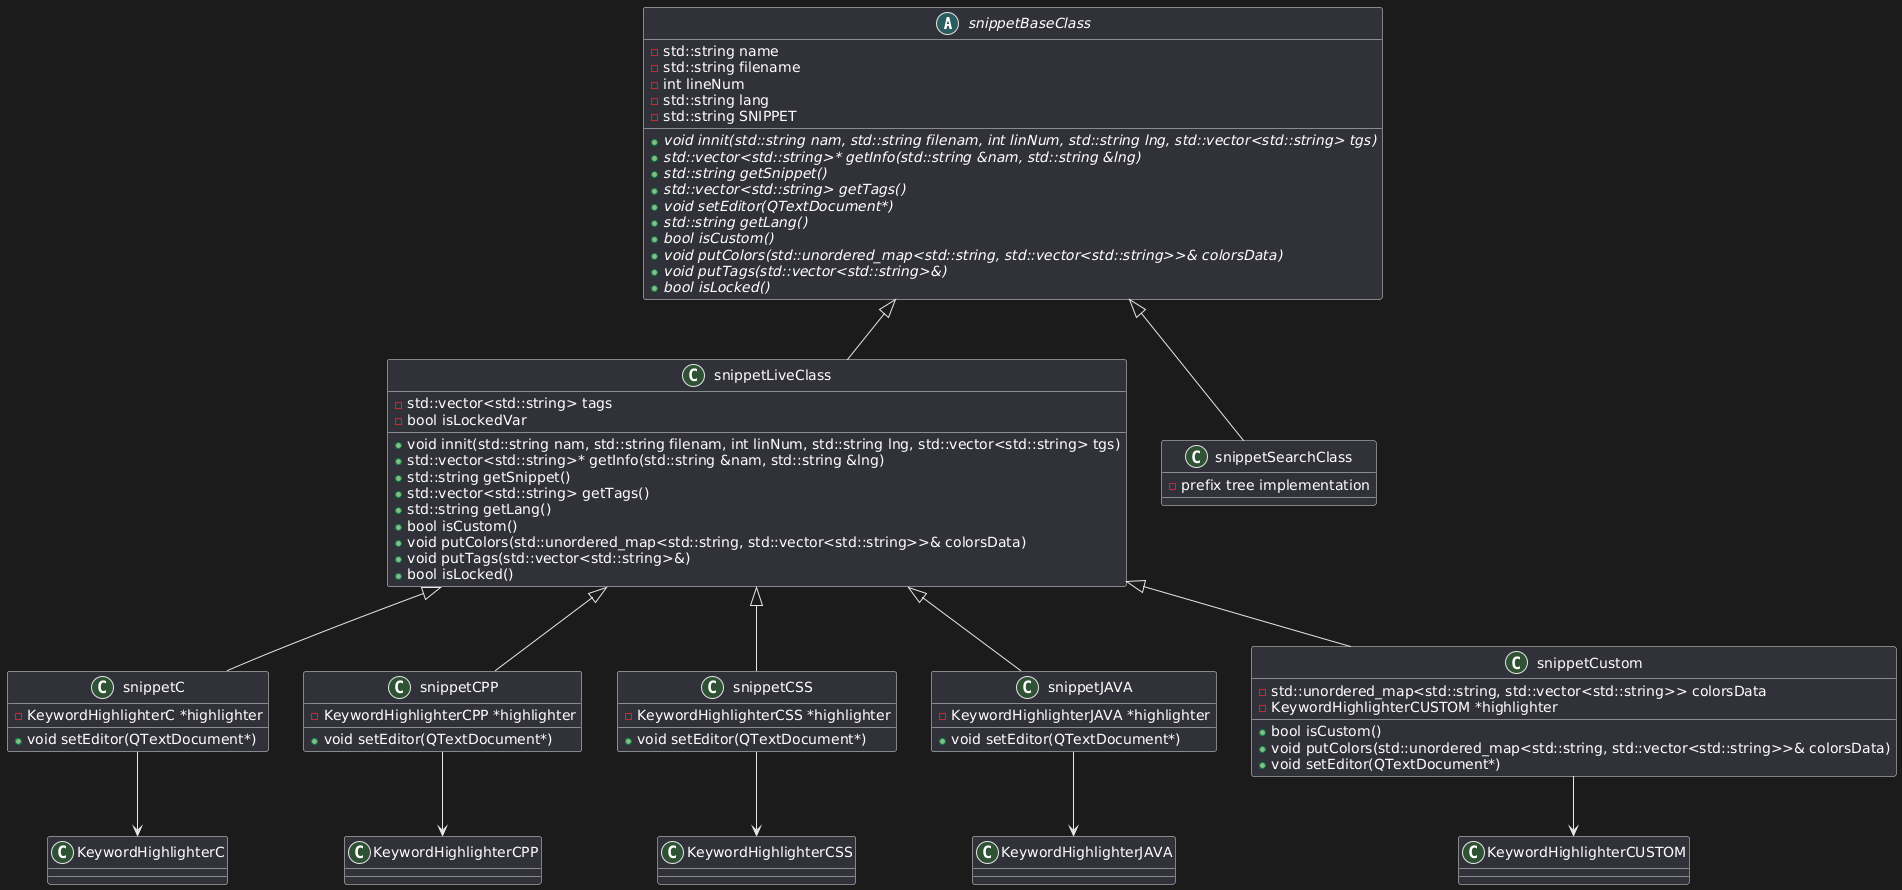

The diagram above was rendered by PlantUML. Its source (embedded in the PNG):
@startuml
' Base Class
abstract class snippetBaseClass {
    - std::string name
    - std::string filename
    - int lineNum
    - std::string lang
    - std::string SNIPPET

    {abstract} + void innit(std::string nam, std::string filenam, int linNum, std::string lng, std::vector<std::string> tgs)
    {abstract} + std::vector<std::string>* getInfo(std::string &nam, std::string &lng)
    {abstract} + std::string getSnippet()
    {abstract} + std::vector<std::string> getTags()
    {abstract} + void setEditor(QTextDocument*)
    {abstract} + std::string getLang()
    {abstract} + bool isCustom()
    {abstract} + void putColors(std::unordered_map<std::string, std::vector<std::string>>& colorsData)
    {abstract} + void putTags(std::vector<std::string>&)
    {abstract} + bool isLocked()
}

' Intermediate Class
class snippetLiveClass {
    - std::vector<std::string> tags
    - bool isLockedVar

    + void innit(std::string nam, std::string filenam, int linNum, std::string lng, std::vector<std::string> tgs)
    + std::vector<std::string>* getInfo(std::string &nam, std::string &lng)
    + std::string getSnippet()
    + std::vector<std::string> getTags()
    + std::string getLang()
    + bool isCustom()
    + void putColors(std::unordered_map<std::string, std::vector<std::string>>& colorsData)
    + void putTags(std::vector<std::string>&)
    + bool isLocked()
}

' Snippet Classes for Specific Languages
class snippetC {
    - KeywordHighlighterC *highlighter
    + void setEditor(QTextDocument*)
}

class snippetCPP {
    - KeywordHighlighterCPP *highlighter
    + void setEditor(QTextDocument*)
}

class snippetCSS {
    - KeywordHighlighterCSS *highlighter
    + void setEditor(QTextDocument*)
}

class snippetJAVA {
    - KeywordHighlighterJAVA *highlighter
    + void setEditor(QTextDocument*)
}

class snippetCustom {
    - std::unordered_map<std::string, std::vector<std::string>> colorsData
    - KeywordHighlighterCUSTOM *highlighter

    + bool isCustom()
    + void putColors(std::unordered_map<std::string, std::vector<std::string>>& colorsData)
    + void setEditor(QTextDocument*)
}

class snippetSearchClass{
    -prefix tree implementation
}

' Highlighter Classes
class KeywordHighlighterC
class KeywordHighlighterCPP
class KeywordHighlighterCSS
class KeywordHighlighterJAVA
class KeywordHighlighterCUSTOM
class snippetSearchClass

' Relationships
snippetBaseClass <|-- snippetLiveClass
snippetBaseClass <|-- snippetSearchClass

snippetLiveClass <|-- snippetC
snippetLiveClass <|-- snippetCPP
snippetLiveClass <|-- snippetCSS
snippetLiveClass <|-- snippetJAVA
snippetLiveClass <|-- snippetCustom

snippetC --> KeywordHighlighterC
snippetCPP --> KeywordHighlighterCPP
snippetCSS --> KeywordHighlighterCSS
snippetJAVA --> KeywordHighlighterJAVA
snippetCustom --> KeywordHighlighterCUSTOM
@enduml